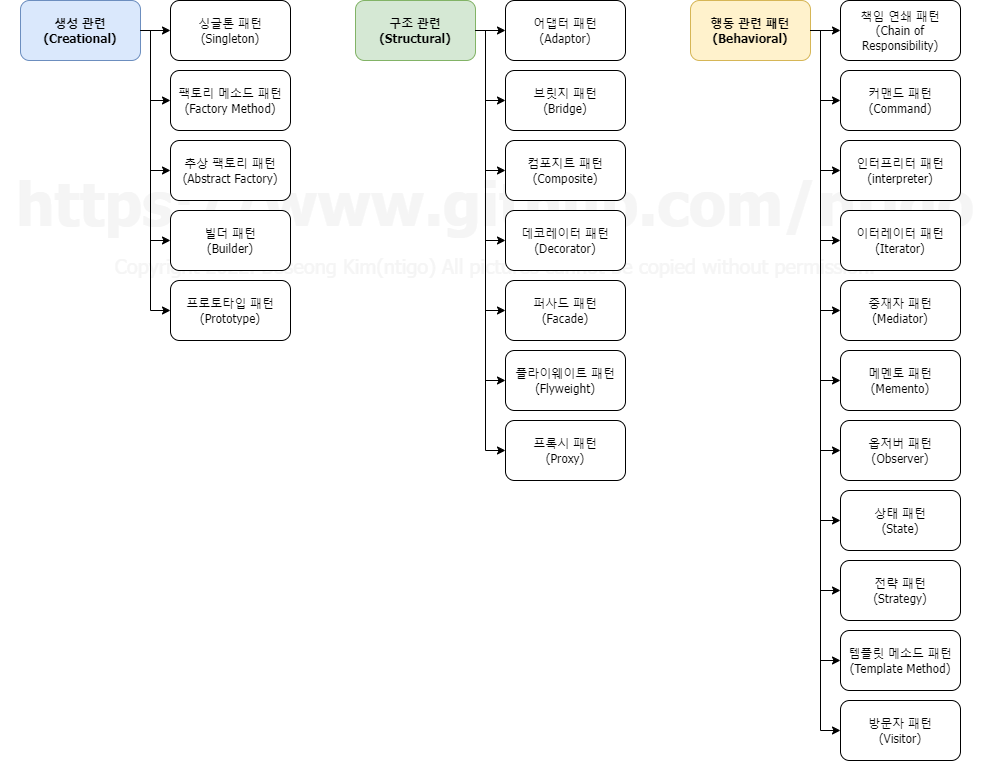

The diagram above was exported from draw.io. Its source (the exported page's mxGraphModel, read from the mxfile embedded in the PNG):
<mxGraphModel dx="1671" dy="1145" grid="1" gridSize="10" guides="1" tooltips="1" connect="1" arrows="1" fold="1" page="1" pageScale="1" pageWidth="1100" pageHeight="850" background="none" math="0" shadow="0">
  <root>
    <mxCell id="0" />
    <mxCell id="1" parent="0" />
    <mxCell id="Qzf3QV4PCv-KuZTiovoI-26" value="&lt;h1 style=&quot;&quot;&gt;&lt;font style=&quot;font-size: 60px;&quot;&gt;https://www.github.com/ntigo&lt;/font&gt;&lt;/h1&gt;&lt;div style=&quot;font-size: 20px;&quot;&gt;&lt;font style=&quot;font-size: 20px;&quot;&gt;Copyright 2022. Boseong Kim(ntigo) All pictures cannot be copied without permission.&lt;/font&gt;&lt;/div&gt;" style="text;html=1;strokeColor=none;fillColor=none;spacing=5;spacingTop=-20;whiteSpace=wrap;overflow=hidden;rounded=0;labelBackgroundColor=none;fontFamily=Tahoma;fontSize=12;fontColor=#F5F5F5;align=center;" vertex="1" parent="1">
      <mxGeometry x="60" y="180" width="990" height="260" as="geometry" />
    </mxCell>
    <mxCell id="cMtus77-c8_eMkwJzpi4-82" value="" style="edgeStyle=orthogonalEdgeStyle;rounded=0;orthogonalLoop=1;jettySize=auto;html=1;fontFamily=Tahoma;fontSize=12;" parent="1" source="cMtus77-c8_eMkwJzpi4-80" target="cMtus77-c8_eMkwJzpi4-81" edge="1">
      <mxGeometry relative="1" as="geometry" />
    </mxCell>
    <mxCell id="cMtus77-c8_eMkwJzpi4-87" style="edgeStyle=orthogonalEdgeStyle;rounded=0;orthogonalLoop=1;jettySize=auto;html=1;exitX=1;exitY=0.5;exitDx=0;exitDy=0;fontFamily=Tahoma;fontSize=12;entryX=0;entryY=0.5;entryDx=0;entryDy=0;" parent="1" source="cMtus77-c8_eMkwJzpi4-80" target="cMtus77-c8_eMkwJzpi4-86" edge="1">
      <mxGeometry relative="1" as="geometry">
        <mxPoint x="210" y="190" as="targetPoint" />
        <Array as="points">
          <mxPoint x="210" y="50" />
          <mxPoint x="210" y="190" />
        </Array>
      </mxGeometry>
    </mxCell>
    <mxCell id="cMtus77-c8_eMkwJzpi4-80" value="&lt;b&gt;생성 관련&lt;br&gt;(Creational)&lt;/b&gt;" style="rounded=1;whiteSpace=wrap;html=1;labelBackgroundColor=none;fontFamily=Tahoma;fontSize=12;fillColor=#dae8fc;strokeColor=#6c8ebf;" parent="1" vertex="1">
      <mxGeometry x="80" y="20" width="120" height="60" as="geometry" />
    </mxCell>
    <mxCell id="cMtus77-c8_eMkwJzpi4-84" value="" style="edgeStyle=orthogonalEdgeStyle;rounded=0;orthogonalLoop=1;jettySize=auto;html=1;fontFamily=Tahoma;fontSize=12;exitX=1;exitY=0.5;exitDx=0;exitDy=0;entryX=0;entryY=0.5;entryDx=0;entryDy=0;" parent="1" source="cMtus77-c8_eMkwJzpi4-80" target="cMtus77-c8_eMkwJzpi4-83" edge="1">
      <mxGeometry relative="1" as="geometry">
        <mxPoint x="300" y="120" as="targetPoint" />
        <Array as="points">
          <mxPoint x="210" y="50" />
          <mxPoint x="210" y="120" />
        </Array>
      </mxGeometry>
    </mxCell>
    <mxCell id="cMtus77-c8_eMkwJzpi4-81" value="싱글톤 패턴&lt;br&gt;(Singleton)" style="whiteSpace=wrap;html=1;fontFamily=Tahoma;rounded=1;labelBackgroundColor=none;" parent="1" vertex="1">
      <mxGeometry x="230" y="20" width="120" height="60" as="geometry" />
    </mxCell>
    <mxCell id="cMtus77-c8_eMkwJzpi4-83" value="팩토리 메소드 패턴&lt;br&gt;(Factory Method)" style="whiteSpace=wrap;html=1;fontFamily=Tahoma;rounded=1;labelBackgroundColor=none;" parent="1" vertex="1">
      <mxGeometry x="230" y="90" width="120" height="60" as="geometry" />
    </mxCell>
    <mxCell id="cMtus77-c8_eMkwJzpi4-89" value="" style="edgeStyle=orthogonalEdgeStyle;rounded=0;orthogonalLoop=1;jettySize=auto;html=1;fontFamily=Tahoma;fontSize=12;entryX=0;entryY=0.5;entryDx=0;entryDy=0;exitX=1;exitY=0.5;exitDx=0;exitDy=0;" parent="1" source="cMtus77-c8_eMkwJzpi4-80" target="cMtus77-c8_eMkwJzpi4-88" edge="1">
      <mxGeometry relative="1" as="geometry">
        <Array as="points">
          <mxPoint x="210" y="50" />
          <mxPoint x="210" y="260" />
        </Array>
      </mxGeometry>
    </mxCell>
    <mxCell id="cMtus77-c8_eMkwJzpi4-86" value="추상 팩토리 패턴&lt;br&gt;(Abstract Factory)" style="whiteSpace=wrap;html=1;fontFamily=Tahoma;rounded=1;labelBackgroundColor=none;" parent="1" vertex="1">
      <mxGeometry x="230" y="160" width="120" height="60" as="geometry" />
    </mxCell>
    <mxCell id="cMtus77-c8_eMkwJzpi4-88" value="빌더 패턴&lt;br&gt;(Builder)" style="whiteSpace=wrap;html=1;fontFamily=Tahoma;rounded=1;labelBackgroundColor=none;" parent="1" vertex="1">
      <mxGeometry x="230" y="230" width="120" height="60" as="geometry" />
    </mxCell>
    <mxCell id="cMtus77-c8_eMkwJzpi4-90" value="프로토타입 패턴&lt;br&gt;(Prototype)" style="whiteSpace=wrap;html=1;fontFamily=Tahoma;rounded=1;labelBackgroundColor=none;" parent="1" vertex="1">
      <mxGeometry x="230" y="300" width="120" height="60" as="geometry" />
    </mxCell>
    <mxCell id="cMtus77-c8_eMkwJzpi4-91" value="" style="edgeStyle=orthogonalEdgeStyle;rounded=0;orthogonalLoop=1;jettySize=auto;html=1;fontFamily=Tahoma;fontSize=12;entryX=0;entryY=0.5;entryDx=0;entryDy=0;exitX=1;exitY=0.5;exitDx=0;exitDy=0;" parent="1" source="cMtus77-c8_eMkwJzpi4-80" target="cMtus77-c8_eMkwJzpi4-90" edge="1">
      <mxGeometry relative="1" as="geometry">
        <mxPoint x="140" y="120" as="sourcePoint" />
        <mxPoint x="170" y="330" as="targetPoint" />
        <Array as="points">
          <mxPoint x="210" y="50" />
          <mxPoint x="210" y="330" />
        </Array>
      </mxGeometry>
    </mxCell>
    <mxCell id="cMtus77-c8_eMkwJzpi4-92" value="" style="edgeStyle=orthogonalEdgeStyle;rounded=0;orthogonalLoop=1;jettySize=auto;html=1;fontFamily=Tahoma;fontSize=12;" parent="1" source="cMtus77-c8_eMkwJzpi4-94" target="cMtus77-c8_eMkwJzpi4-96" edge="1">
      <mxGeometry relative="1" as="geometry" />
    </mxCell>
    <mxCell id="cMtus77-c8_eMkwJzpi4-93" style="edgeStyle=orthogonalEdgeStyle;rounded=0;orthogonalLoop=1;jettySize=auto;html=1;exitX=1;exitY=0.5;exitDx=0;exitDy=0;fontFamily=Tahoma;fontSize=12;entryX=0;entryY=0.5;entryDx=0;entryDy=0;" parent="1" source="cMtus77-c8_eMkwJzpi4-94" target="cMtus77-c8_eMkwJzpi4-99" edge="1">
      <mxGeometry relative="1" as="geometry">
        <mxPoint x="545" y="190" as="targetPoint" />
        <Array as="points">
          <mxPoint x="545" y="50" />
          <mxPoint x="545" y="190" />
        </Array>
      </mxGeometry>
    </mxCell>
    <mxCell id="cMtus77-c8_eMkwJzpi4-94" value="&lt;b&gt;구조 관련&lt;br&gt;(Structural)&lt;br&gt;&lt;/b&gt;" style="rounded=1;whiteSpace=wrap;html=1;labelBackgroundColor=none;fontFamily=Tahoma;fontSize=12;fillColor=#d5e8d4;strokeColor=#82b366;" parent="1" vertex="1">
      <mxGeometry x="415" y="20" width="120" height="60" as="geometry" />
    </mxCell>
    <mxCell id="cMtus77-c8_eMkwJzpi4-95" value="" style="edgeStyle=orthogonalEdgeStyle;rounded=0;orthogonalLoop=1;jettySize=auto;html=1;fontFamily=Tahoma;fontSize=12;exitX=1;exitY=0.5;exitDx=0;exitDy=0;entryX=0;entryY=0.5;entryDx=0;entryDy=0;" parent="1" source="cMtus77-c8_eMkwJzpi4-94" target="cMtus77-c8_eMkwJzpi4-97" edge="1">
      <mxGeometry relative="1" as="geometry">
        <mxPoint x="635" y="120" as="targetPoint" />
        <Array as="points">
          <mxPoint x="545" y="50" />
          <mxPoint x="545" y="120" />
        </Array>
      </mxGeometry>
    </mxCell>
    <mxCell id="cMtus77-c8_eMkwJzpi4-96" value="어댑터 패턴&lt;br&gt;(Adaptor)" style="whiteSpace=wrap;html=1;fontFamily=Tahoma;rounded=1;labelBackgroundColor=none;" parent="1" vertex="1">
      <mxGeometry x="565" y="20" width="120" height="60" as="geometry" />
    </mxCell>
    <mxCell id="cMtus77-c8_eMkwJzpi4-97" value="브릿지 패턴&lt;br&gt;(Bridge)" style="whiteSpace=wrap;html=1;fontFamily=Tahoma;rounded=1;labelBackgroundColor=none;" parent="1" vertex="1">
      <mxGeometry x="565" y="90" width="120" height="60" as="geometry" />
    </mxCell>
    <mxCell id="cMtus77-c8_eMkwJzpi4-98" value="" style="edgeStyle=orthogonalEdgeStyle;rounded=0;orthogonalLoop=1;jettySize=auto;html=1;fontFamily=Tahoma;fontSize=12;entryX=0;entryY=0.5;entryDx=0;entryDy=0;exitX=1;exitY=0.5;exitDx=0;exitDy=0;" parent="1" source="cMtus77-c8_eMkwJzpi4-94" target="cMtus77-c8_eMkwJzpi4-100" edge="1">
      <mxGeometry relative="1" as="geometry">
        <Array as="points">
          <mxPoint x="545" y="50" />
          <mxPoint x="545" y="260" />
        </Array>
      </mxGeometry>
    </mxCell>
    <mxCell id="cMtus77-c8_eMkwJzpi4-99" value="컴포지트 패턴&lt;br&gt;(Composite)" style="whiteSpace=wrap;html=1;fontFamily=Tahoma;rounded=1;labelBackgroundColor=none;" parent="1" vertex="1">
      <mxGeometry x="565" y="160" width="120" height="60" as="geometry" />
    </mxCell>
    <mxCell id="cMtus77-c8_eMkwJzpi4-100" value="데코레이터 패턴&lt;br&gt;(Decorator)" style="whiteSpace=wrap;html=1;fontFamily=Tahoma;rounded=1;labelBackgroundColor=none;" parent="1" vertex="1">
      <mxGeometry x="565" y="230" width="120" height="60" as="geometry" />
    </mxCell>
    <mxCell id="cMtus77-c8_eMkwJzpi4-101" value="퍼사드 패턴&lt;br&gt;(Facade)" style="whiteSpace=wrap;html=1;fontFamily=Tahoma;rounded=1;labelBackgroundColor=none;" parent="1" vertex="1">
      <mxGeometry x="565" y="300" width="120" height="60" as="geometry" />
    </mxCell>
    <mxCell id="cMtus77-c8_eMkwJzpi4-102" value="" style="edgeStyle=orthogonalEdgeStyle;rounded=0;orthogonalLoop=1;jettySize=auto;html=1;fontFamily=Tahoma;fontSize=12;entryX=0;entryY=0.5;entryDx=0;entryDy=0;exitX=1;exitY=0.5;exitDx=0;exitDy=0;" parent="1" source="cMtus77-c8_eMkwJzpi4-94" target="cMtus77-c8_eMkwJzpi4-101" edge="1">
      <mxGeometry relative="1" as="geometry">
        <mxPoint x="475" y="120" as="sourcePoint" />
        <mxPoint x="505" y="330" as="targetPoint" />
        <Array as="points">
          <mxPoint x="545" y="50" />
          <mxPoint x="545" y="330" />
        </Array>
      </mxGeometry>
    </mxCell>
    <mxCell id="cMtus77-c8_eMkwJzpi4-103" value="플라이웨이트 패턴&lt;br&gt;(Flyweight)" style="whiteSpace=wrap;html=1;fontFamily=Tahoma;rounded=1;labelBackgroundColor=none;" parent="1" vertex="1">
      <mxGeometry x="565" y="370" width="120" height="60" as="geometry" />
    </mxCell>
    <mxCell id="cMtus77-c8_eMkwJzpi4-104" value="프록시 패턴&lt;br&gt;(Proxy)" style="whiteSpace=wrap;html=1;fontFamily=Tahoma;rounded=1;labelBackgroundColor=none;" parent="1" vertex="1">
      <mxGeometry x="565" y="440" width="120" height="60" as="geometry" />
    </mxCell>
    <mxCell id="Qzf3QV4PCv-KuZTiovoI-1" value="" style="edgeStyle=orthogonalEdgeStyle;rounded=0;orthogonalLoop=1;jettySize=auto;html=1;fontFamily=Tahoma;fontSize=12;exitX=1;exitY=0.5;exitDx=0;exitDy=0;entryX=0;entryY=0.5;entryDx=0;entryDy=0;" edge="1" parent="1" target="cMtus77-c8_eMkwJzpi4-103">
      <mxGeometry relative="1" as="geometry">
        <mxPoint x="535" y="50" as="sourcePoint" />
        <mxPoint x="565" y="400" as="targetPoint" />
        <Array as="points">
          <mxPoint x="545" y="50" />
          <mxPoint x="545" y="400" />
        </Array>
      </mxGeometry>
    </mxCell>
    <mxCell id="Qzf3QV4PCv-KuZTiovoI-2" value="" style="edgeStyle=orthogonalEdgeStyle;rounded=0;orthogonalLoop=1;jettySize=auto;html=1;fontFamily=Tahoma;fontSize=12;exitX=1;exitY=0.5;exitDx=0;exitDy=0;entryX=0;entryY=0.5;entryDx=0;entryDy=0;" edge="1" parent="1" target="cMtus77-c8_eMkwJzpi4-104">
      <mxGeometry relative="1" as="geometry">
        <mxPoint x="535" y="50" as="sourcePoint" />
        <mxPoint x="565" y="400" as="targetPoint" />
        <Array as="points">
          <mxPoint x="545" y="50" />
          <mxPoint x="545" y="470" />
        </Array>
      </mxGeometry>
    </mxCell>
    <mxCell id="Qzf3QV4PCv-KuZTiovoI-3" value="" style="edgeStyle=orthogonalEdgeStyle;rounded=0;orthogonalLoop=1;jettySize=auto;html=1;fontFamily=Tahoma;fontSize=12;" edge="1" parent="1" source="Qzf3QV4PCv-KuZTiovoI-5" target="Qzf3QV4PCv-KuZTiovoI-7">
      <mxGeometry relative="1" as="geometry" />
    </mxCell>
    <mxCell id="Qzf3QV4PCv-KuZTiovoI-4" style="edgeStyle=orthogonalEdgeStyle;rounded=0;orthogonalLoop=1;jettySize=auto;html=1;exitX=1;exitY=0.5;exitDx=0;exitDy=0;fontFamily=Tahoma;fontSize=12;entryX=0;entryY=0.5;entryDx=0;entryDy=0;" edge="1" parent="1" source="Qzf3QV4PCv-KuZTiovoI-5" target="Qzf3QV4PCv-KuZTiovoI-10">
      <mxGeometry relative="1" as="geometry">
        <mxPoint x="880" y="190" as="targetPoint" />
        <Array as="points">
          <mxPoint x="880" y="50" />
          <mxPoint x="880" y="190" />
        </Array>
      </mxGeometry>
    </mxCell>
    <mxCell id="Qzf3QV4PCv-KuZTiovoI-5" value="&lt;b&gt;행동 관련 패턴&lt;br&gt;(Behavioral)&lt;br&gt;&lt;/b&gt;" style="rounded=1;whiteSpace=wrap;html=1;labelBackgroundColor=none;fontFamily=Tahoma;fontSize=12;fillColor=#fff2cc;strokeColor=#d6b656;" vertex="1" parent="1">
      <mxGeometry x="750" y="20" width="120" height="60" as="geometry" />
    </mxCell>
    <mxCell id="Qzf3QV4PCv-KuZTiovoI-6" value="" style="edgeStyle=orthogonalEdgeStyle;rounded=0;orthogonalLoop=1;jettySize=auto;html=1;fontFamily=Tahoma;fontSize=12;exitX=1;exitY=0.5;exitDx=0;exitDy=0;entryX=0;entryY=0.5;entryDx=0;entryDy=0;" edge="1" parent="1" source="Qzf3QV4PCv-KuZTiovoI-5" target="Qzf3QV4PCv-KuZTiovoI-8">
      <mxGeometry relative="1" as="geometry">
        <mxPoint x="970" y="120" as="targetPoint" />
        <Array as="points">
          <mxPoint x="880" y="50" />
          <mxPoint x="880" y="120" />
        </Array>
      </mxGeometry>
    </mxCell>
    <mxCell id="Qzf3QV4PCv-KuZTiovoI-7" value="책임 연쇄 패턴&lt;br&gt;(Chain of Responsibility)" style="whiteSpace=wrap;html=1;fontFamily=Tahoma;rounded=1;labelBackgroundColor=none;" vertex="1" parent="1">
      <mxGeometry x="900" y="20" width="120" height="60" as="geometry" />
    </mxCell>
    <mxCell id="Qzf3QV4PCv-KuZTiovoI-8" value="커맨드 패턴&lt;br&gt;(Command)" style="whiteSpace=wrap;html=1;fontFamily=Tahoma;rounded=1;labelBackgroundColor=none;" vertex="1" parent="1">
      <mxGeometry x="900" y="90" width="120" height="60" as="geometry" />
    </mxCell>
    <mxCell id="Qzf3QV4PCv-KuZTiovoI-9" value="" style="edgeStyle=orthogonalEdgeStyle;rounded=0;orthogonalLoop=1;jettySize=auto;html=1;fontFamily=Tahoma;fontSize=12;entryX=0;entryY=0.5;entryDx=0;entryDy=0;exitX=1;exitY=0.5;exitDx=0;exitDy=0;" edge="1" parent="1" source="Qzf3QV4PCv-KuZTiovoI-5" target="Qzf3QV4PCv-KuZTiovoI-11">
      <mxGeometry relative="1" as="geometry">
        <Array as="points">
          <mxPoint x="880" y="50" />
          <mxPoint x="880" y="260" />
        </Array>
      </mxGeometry>
    </mxCell>
    <mxCell id="Qzf3QV4PCv-KuZTiovoI-10" value="인터프리터 패턴&lt;br&gt;(interpreter)" style="whiteSpace=wrap;html=1;fontFamily=Tahoma;rounded=1;labelBackgroundColor=none;" vertex="1" parent="1">
      <mxGeometry x="900" y="160" width="120" height="60" as="geometry" />
    </mxCell>
    <mxCell id="Qzf3QV4PCv-KuZTiovoI-11" value="이터레이터 패턴&lt;br&gt;(Iterator)" style="whiteSpace=wrap;html=1;fontFamily=Tahoma;rounded=1;labelBackgroundColor=none;" vertex="1" parent="1">
      <mxGeometry x="900" y="230" width="120" height="60" as="geometry" />
    </mxCell>
    <mxCell id="Qzf3QV4PCv-KuZTiovoI-12" value="중재자 패턴&lt;br&gt;(Mediator)" style="whiteSpace=wrap;html=1;fontFamily=Tahoma;rounded=1;labelBackgroundColor=none;" vertex="1" parent="1">
      <mxGeometry x="900" y="300" width="120" height="60" as="geometry" />
    </mxCell>
    <mxCell id="Qzf3QV4PCv-KuZTiovoI-13" value="" style="edgeStyle=orthogonalEdgeStyle;rounded=0;orthogonalLoop=1;jettySize=auto;html=1;fontFamily=Tahoma;fontSize=12;entryX=0;entryY=0.5;entryDx=0;entryDy=0;exitX=1;exitY=0.5;exitDx=0;exitDy=0;" edge="1" parent="1" source="Qzf3QV4PCv-KuZTiovoI-5" target="Qzf3QV4PCv-KuZTiovoI-12">
      <mxGeometry relative="1" as="geometry">
        <mxPoint x="810" y="120" as="sourcePoint" />
        <mxPoint x="840" y="330" as="targetPoint" />
        <Array as="points">
          <mxPoint x="880" y="50" />
          <mxPoint x="880" y="330" />
        </Array>
      </mxGeometry>
    </mxCell>
    <mxCell id="Qzf3QV4PCv-KuZTiovoI-14" value="메멘토 패턴&lt;br&gt;(Memento)" style="whiteSpace=wrap;html=1;fontFamily=Tahoma;rounded=1;labelBackgroundColor=none;" vertex="1" parent="1">
      <mxGeometry x="900" y="370" width="120" height="60" as="geometry" />
    </mxCell>
    <mxCell id="Qzf3QV4PCv-KuZTiovoI-15" value="옵저버 패턴&lt;br&gt;(Observer)" style="whiteSpace=wrap;html=1;fontFamily=Tahoma;rounded=1;labelBackgroundColor=none;" vertex="1" parent="1">
      <mxGeometry x="900" y="440" width="120" height="60" as="geometry" />
    </mxCell>
    <mxCell id="Qzf3QV4PCv-KuZTiovoI-16" value="" style="edgeStyle=orthogonalEdgeStyle;rounded=0;orthogonalLoop=1;jettySize=auto;html=1;fontFamily=Tahoma;fontSize=12;exitX=1;exitY=0.5;exitDx=0;exitDy=0;entryX=0;entryY=0.5;entryDx=0;entryDy=0;" edge="1" parent="1" target="Qzf3QV4PCv-KuZTiovoI-14">
      <mxGeometry relative="1" as="geometry">
        <mxPoint x="870" y="50" as="sourcePoint" />
        <mxPoint x="900" y="400" as="targetPoint" />
        <Array as="points">
          <mxPoint x="880" y="50" />
          <mxPoint x="880" y="400" />
        </Array>
      </mxGeometry>
    </mxCell>
    <mxCell id="Qzf3QV4PCv-KuZTiovoI-17" value="" style="edgeStyle=orthogonalEdgeStyle;rounded=0;orthogonalLoop=1;jettySize=auto;html=1;fontFamily=Tahoma;fontSize=12;exitX=1;exitY=0.5;exitDx=0;exitDy=0;entryX=0;entryY=0.5;entryDx=0;entryDy=0;" edge="1" parent="1" target="Qzf3QV4PCv-KuZTiovoI-15">
      <mxGeometry relative="1" as="geometry">
        <mxPoint x="870" y="50" as="sourcePoint" />
        <mxPoint x="900" y="400" as="targetPoint" />
        <Array as="points">
          <mxPoint x="880" y="50" />
          <mxPoint x="880" y="470" />
        </Array>
      </mxGeometry>
    </mxCell>
    <mxCell id="Qzf3QV4PCv-KuZTiovoI-18" value="상태 패턴&lt;br&gt;(State)" style="whiteSpace=wrap;html=1;fontFamily=Tahoma;rounded=1;labelBackgroundColor=none;" vertex="1" parent="1">
      <mxGeometry x="900" y="510" width="120" height="60" as="geometry" />
    </mxCell>
    <mxCell id="Qzf3QV4PCv-KuZTiovoI-19" value="전략 패턴&lt;br&gt;(Strategy)" style="whiteSpace=wrap;html=1;fontFamily=Tahoma;rounded=1;labelBackgroundColor=none;" vertex="1" parent="1">
      <mxGeometry x="900" y="580" width="120" height="60" as="geometry" />
    </mxCell>
    <mxCell id="Qzf3QV4PCv-KuZTiovoI-20" value="템플릿 메소드 패턴&lt;br&gt;(Template Method)" style="whiteSpace=wrap;html=1;fontFamily=Tahoma;rounded=1;labelBackgroundColor=none;" vertex="1" parent="1">
      <mxGeometry x="900" y="650" width="120" height="60" as="geometry" />
    </mxCell>
    <mxCell id="Qzf3QV4PCv-KuZTiovoI-21" value="방문자 패턴&lt;br&gt;(Visitor)" style="whiteSpace=wrap;html=1;fontFamily=Tahoma;rounded=1;labelBackgroundColor=none;" vertex="1" parent="1">
      <mxGeometry x="900" y="720" width="120" height="60" as="geometry" />
    </mxCell>
    <mxCell id="Qzf3QV4PCv-KuZTiovoI-22" value="" style="edgeStyle=orthogonalEdgeStyle;rounded=0;orthogonalLoop=1;jettySize=auto;html=1;fontFamily=Tahoma;fontSize=12;exitX=1;exitY=0.5;exitDx=0;exitDy=0;entryX=0;entryY=0.5;entryDx=0;entryDy=0;" edge="1" parent="1" source="Qzf3QV4PCv-KuZTiovoI-5" target="Qzf3QV4PCv-KuZTiovoI-20">
      <mxGeometry relative="1" as="geometry">
        <mxPoint x="870" y="200" as="sourcePoint" />
        <mxPoint x="900" y="620" as="targetPoint" />
        <Array as="points">
          <mxPoint x="880" y="50" />
          <mxPoint x="880" y="680" />
        </Array>
      </mxGeometry>
    </mxCell>
    <mxCell id="Qzf3QV4PCv-KuZTiovoI-23" value="" style="edgeStyle=orthogonalEdgeStyle;rounded=0;orthogonalLoop=1;jettySize=auto;html=1;fontFamily=Tahoma;fontSize=12;exitX=1;exitY=0.5;exitDx=0;exitDy=0;entryX=0;entryY=0.5;entryDx=0;entryDy=0;" edge="1" parent="1" source="Qzf3QV4PCv-KuZTiovoI-5" target="Qzf3QV4PCv-KuZTiovoI-18">
      <mxGeometry relative="1" as="geometry">
        <mxPoint x="790" y="90" as="sourcePoint" />
        <mxPoint x="820" y="510" as="targetPoint" />
        <Array as="points">
          <mxPoint x="880" y="50" />
          <mxPoint x="880" y="540" />
        </Array>
      </mxGeometry>
    </mxCell>
    <mxCell id="Qzf3QV4PCv-KuZTiovoI-24" value="" style="edgeStyle=orthogonalEdgeStyle;rounded=0;orthogonalLoop=1;jettySize=auto;html=1;fontFamily=Tahoma;fontSize=12;exitX=1;exitY=0.5;exitDx=0;exitDy=0;entryX=0;entryY=0.5;entryDx=0;entryDy=0;" edge="1" parent="1" source="Qzf3QV4PCv-KuZTiovoI-5">
      <mxGeometry relative="1" as="geometry">
        <mxPoint x="870" y="330" as="sourcePoint" />
        <mxPoint x="900" y="750" as="targetPoint" />
        <Array as="points">
          <mxPoint x="880" y="50" />
          <mxPoint x="880" y="750" />
        </Array>
      </mxGeometry>
    </mxCell>
    <mxCell id="Qzf3QV4PCv-KuZTiovoI-25" value="" style="edgeStyle=orthogonalEdgeStyle;rounded=0;orthogonalLoop=1;jettySize=auto;html=1;fontFamily=Tahoma;fontSize=12;exitX=1;exitY=0.5;exitDx=0;exitDy=0;entryX=0;entryY=0.5;entryDx=0;entryDy=0;" edge="1" parent="1" source="Qzf3QV4PCv-KuZTiovoI-5" target="Qzf3QV4PCv-KuZTiovoI-19">
      <mxGeometry relative="1" as="geometry">
        <mxPoint x="830" y="200" as="sourcePoint" />
        <mxPoint x="860" y="620" as="targetPoint" />
        <Array as="points">
          <mxPoint x="880" y="50" />
          <mxPoint x="880" y="610" />
        </Array>
      </mxGeometry>
    </mxCell>
  </root>
</mxGraphModel>